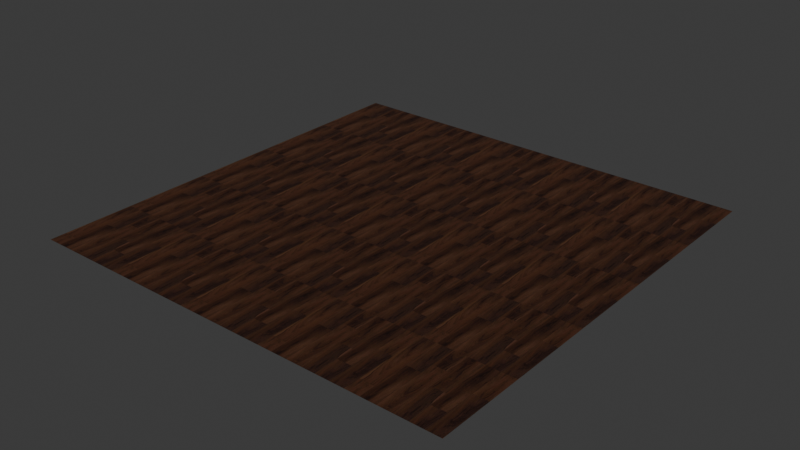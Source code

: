 # Source: washington-park-rigid-core-luxury-vinyl-plank.blend  (saved by Blender 4.2.66; exported with 4.5.12 LTS)
import bpy
from mathutils import Matrix  # noqa: F401  (used for matrix-valued properties, if any)

bpy.ops.wm.read_factory_settings(use_empty=True)
scene = bpy.context.scene
scene.name = 'Scene'

# ---- images (referenced by path relative to the original .blend; pixels are not part of the script)
import os
ASSET_DIR = os.environ.get("B2B_ASSET_DIR", "")  # directory of the original .blend (textures are referenced by path, not embedded)
HERE = os.path.dirname(os.path.abspath(__file__))  # packed textures are extracted next to this script under _unpacked/

def load_image(name, relpath, width, height, colorspace="sRGB"):
    """Load a texture the original file referenced (path relative to the .blend, or extracted next to this script)."""
    p = next((c for c in (os.path.join(HERE, relpath), os.path.join(ASSET_DIR, relpath)) if relpath and os.path.exists(c)), "")
    if p:
        img = bpy.data.images.load(p, check_existing=True)
        img.name = name
    else:  # same state as the original file: an image datablock whose file is absent (Cycles renders it pink)
        img = bpy.data.images.new(name, width, height)
        img.source = "FILE"
        img.filepath = "//" + (relpath or name)
    img.colorspace_settings.name = colorspace
    return img
img_base = load_image('base', '_unpacked/base.67eae3dc.png', 1024, 1024, 'sRGB')
img_rough = load_image('rough', '_unpacked/rough.f155b4cd.png', 1024, 1024, 'Non-Color')
img_normal = load_image('normal', '_unpacked/normal.785fab98.png', 1024, 1024, 'Non-Color')
img_ao = load_image('ao', '_unpacked/ao.44423cb8.png', 1024, 1024, 'Non-Color')

# ---- materials (node trees are filled in below, after node groups)
mat_washington_park_rigid_core_luxury_vinyl_plank = bpy.data.materials.new('washington-park-rigid-core-luxury-vinyl-plank')

# ---- material node trees
mat_washington_park_rigid_core_luxury_vinyl_plank.use_nodes = True; mat_washington_park_rigid_core_luxury_vinyl_plank.node_tree.nodes.clear()
_N = mat_washington_park_rigid_core_luxury_vinyl_plank.node_tree.nodes; _L = mat_washington_park_rigid_core_luxury_vinyl_plank.node_tree.links
n0 = _N.new('ShaderNodeBsdfPrincipled'); n0.name = 'Principled BSDF'; n0.location = (10, 300)
n1 = _N.new('ShaderNodeOutputMaterial'); n1.name = 'Material Output'; n1.location = (300, 300)
n2 = _N.new('ShaderNodeTexImage'); n2.name = 'Image Texture'; n2.location = (-643, 691)
n2.label = 'BASE COLOR'
n2.image = img_base
n3 = _N.new('ShaderNodeMapping'); n3.name = 'Mapping'; n3.location = (-903, 721)
n3.inputs[3].default_value = (5.0, 5.0, 1.0)
n4 = _N.new('ShaderNodeUVMap'); n4.name = 'UV Map'; n4.location = (-1163, 621)
n5 = _N.new('ShaderNodeSeparateColor'); n5.name = 'Separate Color'; n5.location = (-350, 260)
n6 = _N.new('ShaderNodeTexImage'); n6.name = 'Image Texture.001'; n6.location = (-640, 335)
n6.label = 'METALLIC ROUGHNESS'
n6.image = img_rough
n7 = _N.new('ShaderNodeMapping'); n7.name = 'Mapping.001'; n7.location = (-900, 365)
n7.inputs[3].default_value = (5.0, 5.0, 1.0)
n8 = _N.new('ShaderNodeUVMap'); n8.name = 'UV Map.001'; n8.location = (-1160, 265)
n9 = _N.new('ShaderNodeNormalMap'); n9.name = 'Normal Map'; n9.location = (-350, -60)
n9.inputs[0].default_value = 0.1
n10 = _N.new('ShaderNodeTexImage'); n10.name = 'Image Texture.002'; n10.location = (-640, -20)
n10.label = 'NORMAL MAP'
n10.image = img_normal
n11 = _N.new('ShaderNodeMapping'); n11.name = 'Mapping.002'; n11.location = (-900, 10)
n11.inputs[3].default_value = (5.0, 5.0, 1.0)
n12 = _N.new('ShaderNodeUVMap'); n12.name = 'UV Map.002'; n12.location = (-1160, -90)
n13 = _N.new('ShaderNodeTexImage'); n13.name = 'Image Texture.003'; n13.location = (-640, 1044)
n13.label = 'OCCLUSION'
n13.image = img_ao
n14 = _N.new('ShaderNodeMapping'); n14.name = 'Mapping.003'; n14.location = (-900, 1074)
n14.inputs[3].default_value = (5.0, 5.0, 1.0)
n15 = _N.new('ShaderNodeUVMap'); n15.name = 'UV Map.003'; n15.location = (-1160, 974)
n16 = _N.new('ShaderNodeMix'); n16.name = 'Mix'; n16.location = (-249, 741)
n16.data_type = 'RGBA'
n16.blend_type = 'MULTIPLY'
_L.new(n0.outputs[0], n1.inputs[0])
_L.new(n16.outputs[2], n0.inputs[0])
_L.new(n3.outputs[0], n2.inputs[0])
_L.new(n4.outputs[0], n3.inputs[0])
_L.new(n5.outputs[2], n0.inputs[1])
_L.new(n5.outputs[1], n0.inputs[2])
_L.new(n6.outputs[0], n5.inputs[0])
_L.new(n7.outputs[0], n6.inputs[0])
_L.new(n8.outputs[0], n7.inputs[0])
_L.new(n9.outputs[0], n0.inputs[5])
_L.new(n10.outputs[0], n9.inputs[1])
_L.new(n11.outputs[0], n10.inputs[0])
_L.new(n12.outputs[0], n11.inputs[0])
_L.new(n14.outputs[0], n13.inputs[0])
_L.new(n15.outputs[0], n14.inputs[0])
_L.new(n2.outputs[0], n16.inputs[6])
_L.new(n13.outputs[0], n16.inputs[7])
_L.new(n13.outputs[1], n16.inputs[0])
n1.is_active_output = True

# ---- world
world_world = bpy.data.worlds.new('World'); scene.world = world_world
world_world.use_nodes = True; world_world.node_tree.nodes.clear()
_N = world_world.node_tree.nodes; _L = world_world.node_tree.links
n0 = _N.new('ShaderNodeOutputWorld'); n0.name = 'World Output'; n0.location = (300, 300)
n1 = _N.new('ShaderNodeBackground'); n1.name = 'Background'; n1.location = (10, 300)
n1.inputs[0].default_value = (0.05088, 0.05088, 0.05088, 1.0)
_L.new(n1.outputs[0], n0.inputs[0])
n0.is_active_output = True
world_world.color = (0.05088, 0.05088, 0.05088)
world_world.sun_shadow_jitter_overblur = 0.0

# ---- meshes
me_plane = bpy.data.meshes.new('Plane')
me_plane.from_pydata([(1.0, -1.0, 0.0), (1.0, 1.0, 0.0), (-1.0, -1.0, 0.0), (-1.0, 1.0, 0.0)], [], [(0, 1, 2), (1, 3, 2)])
_uv = me_plane.uv_layers.new(name='UVMap')
_uv.uv.foreach_set('vector', [1.0, 0.0, 1.0, 1.0, 0.0, 0.0, 1.0, 1.0, 0.0, 1.0, 0.0, 0.0])
_uv.active_render = True
_uv = me_plane.uv_layers.new(name='UVMap.001')
_uv.uv.foreach_set('vector', [0.0, 1.0, 0.0, 1.0, 0.0, 1.0, 0.0, 1.0, 0.0, 1.0, 0.0, 1.0])
me_plane.materials.append(mat_washington_park_rigid_core_luxury_vinyl_plank)
me_plane.update()
me_plane.normals_split_custom_set([tuple(v) for v in zip(*[iter([0.0, 0.0, 1.0, 0.0, 0.0, 1.0, 0.0, 0.0, 1.0, 0.0, 0.0, 1.0, 0.0, 0.0, 1.0, 0.0, 0.0, 1.0])] * 3)])

# ---- objects
ob_washington_park_rigid_core_luxury_vinyl_plank = bpy.data.objects.new('washington-park-rigid-core-luxury-vinyl-plank', me_plane)

# ---- transforms, parenting, visibility, modifiers, constraints
ob_washington_park_rigid_core_luxury_vinyl_plank.location = (0.0, 0.0, 0.0)
ob_washington_park_rigid_core_luxury_vinyl_plank.rotation_mode = 'QUATERNION'
ob_washington_park_rigid_core_luxury_vinyl_plank.rotation_quaternion = (1.0, 0.0, 0.0, 0.0)

# ---- collection membership
scene.collection.objects.link(ob_washington_park_rigid_core_luxury_vinyl_plank)

# ---- scene / render settings (as saved in the file)
scene.frame_start = 1; scene.frame_end = 250; scene.frame_set(1)
scene.render.engine = 'BLENDER_EEVEE_NEXT'
bpy.context.view_layer.update()

# ---- added for rendering (the .blend has no active camera and no usable light): camera, sun
cam_auto = bpy.data.cameras.new('AutoCamera')
cam_auto.lens = 50.0
cam_auto.sensor_width = 36.0
cam_auto.clip_end = 1000.0
ob_auto_camera = bpy.data.objects.new('AutoCamera', cam_auto)
scene.collection.objects.link(ob_auto_camera)
ob_auto_camera.location = (2.61693, -3.14032, 2.09354)
ob_auto_camera.rotation_euler = (1.09748, -7.21219e-08, 0.694738)
scene.camera = ob_auto_camera
light_auto_sun = bpy.data.lights.new('AutoSun', 'SUN')
light_auto_sun.energy = 3.0
light_auto_sun.angle = 0.0523599
ob_auto_sun = bpy.data.objects.new('AutoSun', light_auto_sun)
scene.collection.objects.link(ob_auto_sun)
ob_auto_sun.rotation_euler = (0.872665, 0.174533, 0.523599)
bpy.context.view_layer.update()
